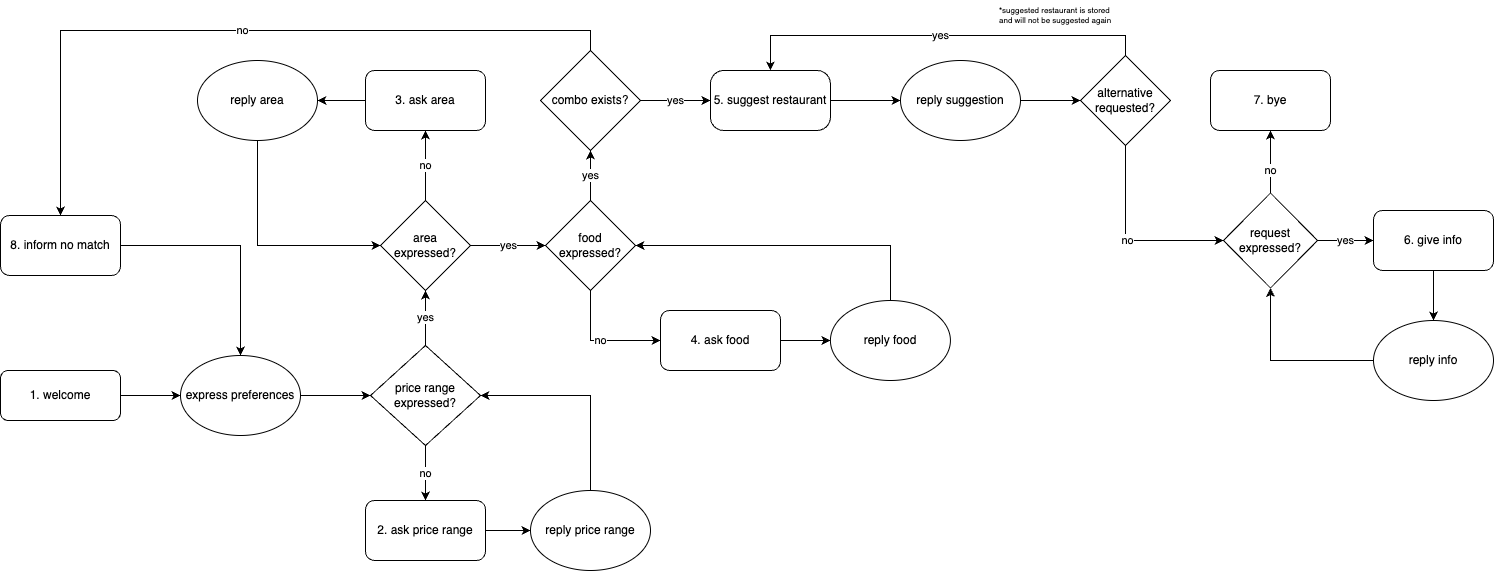

The diagram above was exported from draw.io. Its source (the exported page's mxGraphModel, read from the mxfile embedded in the PNG):
<mxGraphModel dx="1811" dy="1828" grid="1" gridSize="10" guides="1" tooltips="1" connect="1" arrows="1" fold="1" page="1" pageScale="1" pageWidth="827" pageHeight="1169" background="none" math="0" shadow="0">
  <root>
    <mxCell id="0" />
    <mxCell id="1" parent="0" />
    <mxCell id="DBz7wvsfLK3ODWhH7ytt-8" style="edgeStyle=orthogonalEdgeStyle;rounded=0;orthogonalLoop=1;jettySize=auto;html=1;exitX=1;exitY=0.5;exitDx=0;exitDy=0;entryX=0;entryY=0.5;entryDx=0;entryDy=0;" parent="1" source="DBz7wvsfLK3ODWhH7ytt-1" target="DBz7wvsfLK3ODWhH7ytt-2" edge="1">
      <mxGeometry relative="1" as="geometry" />
    </mxCell>
    <mxCell id="DBz7wvsfLK3ODWhH7ytt-1" value="1. welcome" style="rounded=1;whiteSpace=wrap;html=1;" parent="1" vertex="1">
      <mxGeometry x="-700" y="-660" width="120" height="50" as="geometry" />
    </mxCell>
    <mxCell id="DBz7wvsfLK3ODWhH7ytt-9" style="edgeStyle=orthogonalEdgeStyle;rounded=0;orthogonalLoop=1;jettySize=auto;html=1;exitX=1;exitY=0.5;exitDx=0;exitDy=0;entryX=0;entryY=0.5;entryDx=0;entryDy=0;" parent="1" source="DBz7wvsfLK3ODWhH7ytt-2" target="DBz7wvsfLK3ODWhH7ytt-4" edge="1">
      <mxGeometry relative="1" as="geometry" />
    </mxCell>
    <mxCell id="DBz7wvsfLK3ODWhH7ytt-2" value="express preferences" style="ellipse;whiteSpace=wrap;html=1;" parent="1" vertex="1">
      <mxGeometry x="-520" y="-675" width="120" height="80" as="geometry" />
    </mxCell>
    <mxCell id="DBz7wvsfLK3ODWhH7ytt-30" style="edgeStyle=orthogonalEdgeStyle;rounded=0;orthogonalLoop=1;jettySize=auto;html=1;exitX=1;exitY=0.5;exitDx=0;exitDy=0;entryX=0.5;entryY=0;entryDx=0;entryDy=0;" parent="1" source="DBz7wvsfLK3ODWhH7ytt-3" target="DBz7wvsfLK3ODWhH7ytt-2" edge="1">
      <mxGeometry relative="1" as="geometry" />
    </mxCell>
    <mxCell id="DBz7wvsfLK3ODWhH7ytt-3" value="8. inform no match" style="rounded=1;whiteSpace=wrap;html=1;" parent="1" vertex="1">
      <mxGeometry x="-700" y="-815" width="120" height="60" as="geometry" />
    </mxCell>
    <mxCell id="DBz7wvsfLK3ODWhH7ytt-10" value="no" style="edgeStyle=orthogonalEdgeStyle;rounded=0;orthogonalLoop=1;jettySize=auto;html=1;exitX=0.5;exitY=1;exitDx=0;exitDy=0;entryX=0.5;entryY=0;entryDx=0;entryDy=0;" parent="1" source="DBz7wvsfLK3ODWhH7ytt-4" target="DBz7wvsfLK3ODWhH7ytt-5" edge="1">
      <mxGeometry relative="1" as="geometry" />
    </mxCell>
    <mxCell id="DBz7wvsfLK3ODWhH7ytt-14" value="yes" style="edgeStyle=orthogonalEdgeStyle;rounded=0;orthogonalLoop=1;jettySize=auto;html=1;exitX=0.5;exitY=0;exitDx=0;exitDy=0;entryX=0.5;entryY=1;entryDx=0;entryDy=0;" parent="1" source="DBz7wvsfLK3ODWhH7ytt-4" target="DBz7wvsfLK3ODWhH7ytt-13" edge="1">
      <mxGeometry relative="1" as="geometry" />
    </mxCell>
    <mxCell id="DBz7wvsfLK3ODWhH7ytt-4" value="price range expressed?" style="rhombus;whiteSpace=wrap;html=1;" parent="1" vertex="1">
      <mxGeometry x="-330" y="-685" width="110" height="100" as="geometry" />
    </mxCell>
    <mxCell id="DBz7wvsfLK3ODWhH7ytt-11" style="edgeStyle=orthogonalEdgeStyle;rounded=0;orthogonalLoop=1;jettySize=auto;html=1;exitX=1;exitY=0.5;exitDx=0;exitDy=0;entryX=0;entryY=0.5;entryDx=0;entryDy=0;" parent="1" source="DBz7wvsfLK3ODWhH7ytt-5" target="DBz7wvsfLK3ODWhH7ytt-6" edge="1">
      <mxGeometry relative="1" as="geometry" />
    </mxCell>
    <mxCell id="DBz7wvsfLK3ODWhH7ytt-5" value="2. ask price range" style="rounded=1;whiteSpace=wrap;html=1;" parent="1" vertex="1">
      <mxGeometry x="-334.9999999999999" y="-530" width="120" height="60" as="geometry" />
    </mxCell>
    <mxCell id="DBz7wvsfLK3ODWhH7ytt-12" style="edgeStyle=orthogonalEdgeStyle;rounded=0;orthogonalLoop=1;jettySize=auto;html=1;exitX=0.5;exitY=0;exitDx=0;exitDy=0;entryX=1;entryY=0.5;entryDx=0;entryDy=0;" parent="1" source="DBz7wvsfLK3ODWhH7ytt-6" target="DBz7wvsfLK3ODWhH7ytt-4" edge="1">
      <mxGeometry relative="1" as="geometry" />
    </mxCell>
    <mxCell id="DBz7wvsfLK3ODWhH7ytt-6" value="reply price range" style="ellipse;whiteSpace=wrap;html=1;" parent="1" vertex="1">
      <mxGeometry x="-170" y="-540" width="120" height="80" as="geometry" />
    </mxCell>
    <mxCell id="DBz7wvsfLK3ODWhH7ytt-16" value="no" style="edgeStyle=orthogonalEdgeStyle;rounded=0;orthogonalLoop=1;jettySize=auto;html=1;exitX=0.5;exitY=0;exitDx=0;exitDy=0;entryX=0.5;entryY=1;entryDx=0;entryDy=0;" parent="1" source="DBz7wvsfLK3ODWhH7ytt-13" target="DBz7wvsfLK3ODWhH7ytt-15" edge="1">
      <mxGeometry relative="1" as="geometry" />
    </mxCell>
    <mxCell id="DBz7wvsfLK3ODWhH7ytt-21" value="yes" style="edgeStyle=orthogonalEdgeStyle;rounded=0;orthogonalLoop=1;jettySize=auto;html=1;exitX=1;exitY=0.5;exitDx=0;exitDy=0;entryX=0;entryY=0.5;entryDx=0;entryDy=0;" parent="1" source="DBz7wvsfLK3ODWhH7ytt-13" target="DBz7wvsfLK3ODWhH7ytt-20" edge="1">
      <mxGeometry relative="1" as="geometry" />
    </mxCell>
    <mxCell id="DBz7wvsfLK3ODWhH7ytt-13" value="area expressed?" style="rhombus;whiteSpace=wrap;html=1;" parent="1" vertex="1">
      <mxGeometry x="-320" y="-830" width="90" height="90" as="geometry" />
    </mxCell>
    <mxCell id="DBz7wvsfLK3ODWhH7ytt-18" style="edgeStyle=orthogonalEdgeStyle;rounded=0;orthogonalLoop=1;jettySize=auto;html=1;exitX=0;exitY=0.5;exitDx=0;exitDy=0;entryX=1;entryY=0.5;entryDx=0;entryDy=0;" parent="1" source="DBz7wvsfLK3ODWhH7ytt-15" target="DBz7wvsfLK3ODWhH7ytt-17" edge="1">
      <mxGeometry relative="1" as="geometry" />
    </mxCell>
    <mxCell id="DBz7wvsfLK3ODWhH7ytt-15" value="3. ask area" style="rounded=1;whiteSpace=wrap;html=1;" parent="1" vertex="1">
      <mxGeometry x="-335" y="-960" width="120" height="60" as="geometry" />
    </mxCell>
    <mxCell id="DBz7wvsfLK3ODWhH7ytt-19" style="edgeStyle=orthogonalEdgeStyle;rounded=0;orthogonalLoop=1;jettySize=auto;html=1;exitX=0.5;exitY=1;exitDx=0;exitDy=0;entryX=0;entryY=0.5;entryDx=0;entryDy=0;" parent="1" source="DBz7wvsfLK3ODWhH7ytt-17" target="DBz7wvsfLK3ODWhH7ytt-13" edge="1">
      <mxGeometry relative="1" as="geometry" />
    </mxCell>
    <mxCell id="DBz7wvsfLK3ODWhH7ytt-17" value="reply area" style="ellipse;whiteSpace=wrap;html=1;" parent="1" vertex="1">
      <mxGeometry x="-503" y="-970" width="120" height="80" as="geometry" />
    </mxCell>
    <mxCell id="DBz7wvsfLK3ODWhH7ytt-23" value="no" style="edgeStyle=orthogonalEdgeStyle;rounded=0;orthogonalLoop=1;jettySize=auto;html=1;exitX=0.5;exitY=1;exitDx=0;exitDy=0;entryX=0;entryY=0.5;entryDx=0;entryDy=0;" parent="1" source="DBz7wvsfLK3ODWhH7ytt-20" target="DBz7wvsfLK3ODWhH7ytt-22" edge="1">
      <mxGeometry relative="1" as="geometry" />
    </mxCell>
    <mxCell id="DBz7wvsfLK3ODWhH7ytt-28" value="yes" style="edgeStyle=orthogonalEdgeStyle;rounded=0;orthogonalLoop=1;jettySize=auto;html=1;exitX=0.5;exitY=0;exitDx=0;exitDy=0;entryX=0.5;entryY=1;entryDx=0;entryDy=0;" parent="1" source="DBz7wvsfLK3ODWhH7ytt-20" target="DBz7wvsfLK3ODWhH7ytt-26" edge="1">
      <mxGeometry relative="1" as="geometry" />
    </mxCell>
    <mxCell id="DBz7wvsfLK3ODWhH7ytt-20" value="food expressed?" style="rhombus;whiteSpace=wrap;html=1;" parent="1" vertex="1">
      <mxGeometry x="-155" y="-830" width="90" height="90" as="geometry" />
    </mxCell>
    <mxCell id="DBz7wvsfLK3ODWhH7ytt-25" style="edgeStyle=orthogonalEdgeStyle;rounded=0;orthogonalLoop=1;jettySize=auto;html=1;exitX=1;exitY=0.5;exitDx=0;exitDy=0;entryX=0;entryY=0.5;entryDx=0;entryDy=0;" parent="1" source="DBz7wvsfLK3ODWhH7ytt-22" target="DBz7wvsfLK3ODWhH7ytt-24" edge="1">
      <mxGeometry relative="1" as="geometry" />
    </mxCell>
    <mxCell id="DBz7wvsfLK3ODWhH7ytt-22" value="4. ask food" style="rounded=1;whiteSpace=wrap;html=1;" parent="1" vertex="1">
      <mxGeometry x="-40" y="-720" width="120" height="60" as="geometry" />
    </mxCell>
    <mxCell id="DBz7wvsfLK3ODWhH7ytt-27" style="edgeStyle=orthogonalEdgeStyle;rounded=0;orthogonalLoop=1;jettySize=auto;html=1;exitX=0.5;exitY=0;exitDx=0;exitDy=0;entryX=1;entryY=0.5;entryDx=0;entryDy=0;" parent="1" source="DBz7wvsfLK3ODWhH7ytt-24" target="DBz7wvsfLK3ODWhH7ytt-20" edge="1">
      <mxGeometry relative="1" as="geometry" />
    </mxCell>
    <mxCell id="DBz7wvsfLK3ODWhH7ytt-24" value="reply food" style="ellipse;whiteSpace=wrap;html=1;" parent="1" vertex="1">
      <mxGeometry x="129.93" y="-730" width="120" height="80" as="geometry" />
    </mxCell>
    <mxCell id="DBz7wvsfLK3ODWhH7ytt-29" value="no" style="edgeStyle=orthogonalEdgeStyle;rounded=0;orthogonalLoop=1;jettySize=auto;html=1;exitX=0.5;exitY=0;exitDx=0;exitDy=0;entryX=0.5;entryY=0;entryDx=0;entryDy=0;" parent="1" source="DBz7wvsfLK3ODWhH7ytt-26" target="DBz7wvsfLK3ODWhH7ytt-3" edge="1">
      <mxGeometry relative="1" as="geometry" />
    </mxCell>
    <mxCell id="DBz7wvsfLK3ODWhH7ytt-32" value="yes" style="edgeStyle=orthogonalEdgeStyle;rounded=0;orthogonalLoop=1;jettySize=auto;html=1;exitX=1;exitY=0.5;exitDx=0;exitDy=0;" parent="1" source="DBz7wvsfLK3ODWhH7ytt-26" target="DBz7wvsfLK3ODWhH7ytt-31" edge="1">
      <mxGeometry relative="1" as="geometry" />
    </mxCell>
    <mxCell id="DBz7wvsfLK3ODWhH7ytt-26" value="combo exists?" style="rhombus;whiteSpace=wrap;html=1;" parent="1" vertex="1">
      <mxGeometry x="-160" y="-980" width="100" height="100" as="geometry" />
    </mxCell>
    <mxCell id="DBz7wvsfLK3ODWhH7ytt-34" style="edgeStyle=orthogonalEdgeStyle;rounded=0;orthogonalLoop=1;jettySize=auto;html=1;exitX=1;exitY=0.5;exitDx=0;exitDy=0;entryX=0;entryY=0.5;entryDx=0;entryDy=0;" parent="1" source="DBz7wvsfLK3ODWhH7ytt-31" target="DBz7wvsfLK3ODWhH7ytt-33" edge="1">
      <mxGeometry relative="1" as="geometry" />
    </mxCell>
    <mxCell id="DBz7wvsfLK3ODWhH7ytt-31" value="5. suggest restaurant" style="rounded=1;whiteSpace=wrap;html=1;arcSize=22;" parent="1" vertex="1">
      <mxGeometry x="9.930000000000007" y="-960" width="120" height="60" as="geometry" />
    </mxCell>
    <mxCell id="y21oi-NkkWKqgi1vyo2l-1" style="edgeStyle=orthogonalEdgeStyle;rounded=0;orthogonalLoop=1;jettySize=auto;html=1;exitX=1;exitY=0.5;exitDx=0;exitDy=0;entryX=0;entryY=0.5;entryDx=0;entryDy=0;" parent="1" source="DBz7wvsfLK3ODWhH7ytt-33" target="DBz7wvsfLK3ODWhH7ytt-35" edge="1">
      <mxGeometry relative="1" as="geometry" />
    </mxCell>
    <mxCell id="DBz7wvsfLK3ODWhH7ytt-33" value="reply suggestion" style="ellipse;whiteSpace=wrap;html=1;" parent="1" vertex="1">
      <mxGeometry x="200" y="-970" width="120" height="80" as="geometry" />
    </mxCell>
    <mxCell id="DBz7wvsfLK3ODWhH7ytt-36" value="yes" style="edgeStyle=orthogonalEdgeStyle;rounded=0;orthogonalLoop=1;jettySize=auto;html=1;exitX=0.5;exitY=0;exitDx=0;exitDy=0;entryX=0.5;entryY=0;entryDx=0;entryDy=0;" parent="1" source="DBz7wvsfLK3ODWhH7ytt-35" target="DBz7wvsfLK3ODWhH7ytt-31" edge="1">
      <mxGeometry relative="1" as="geometry" />
    </mxCell>
    <mxCell id="DBz7wvsfLK3ODWhH7ytt-52" value="no" style="edgeStyle=orthogonalEdgeStyle;rounded=0;orthogonalLoop=1;jettySize=auto;html=1;exitX=0.5;exitY=1;exitDx=0;exitDy=0;entryX=0;entryY=0.5;entryDx=0;entryDy=0;" parent="1" source="DBz7wvsfLK3ODWhH7ytt-35" target="DBz7wvsfLK3ODWhH7ytt-43" edge="1">
      <mxGeometry relative="1" as="geometry" />
    </mxCell>
    <mxCell id="DBz7wvsfLK3ODWhH7ytt-35" value="alternative requested?" style="rhombus;whiteSpace=wrap;html=1;" parent="1" vertex="1">
      <mxGeometry x="380" y="-975" width="90" height="90" as="geometry" />
    </mxCell>
    <mxCell id="DBz7wvsfLK3ODWhH7ytt-37" value="*suggested restaurant is stored and will not be suggested again" style="text;html=1;strokeColor=none;fillColor=none;align=left;verticalAlign=middle;whiteSpace=wrap;rounded=0;fontSize=8;" parent="1" vertex="1">
      <mxGeometry x="297" y="-1030" width="126" height="30" as="geometry" />
    </mxCell>
    <mxCell id="DBz7wvsfLK3ODWhH7ytt-46" style="edgeStyle=orthogonalEdgeStyle;rounded=0;orthogonalLoop=1;jettySize=auto;html=1;exitX=0.5;exitY=1;exitDx=0;exitDy=0;entryX=0.5;entryY=0;entryDx=0;entryDy=0;" parent="1" source="DBz7wvsfLK3ODWhH7ytt-40" target="DBz7wvsfLK3ODWhH7ytt-42" edge="1">
      <mxGeometry relative="1" as="geometry" />
    </mxCell>
    <mxCell id="DBz7wvsfLK3ODWhH7ytt-40" value="6. give info" style="rounded=1;whiteSpace=wrap;html=1;" parent="1" vertex="1">
      <mxGeometry x="673" y="-820" width="120" height="60" as="geometry" />
    </mxCell>
    <mxCell id="DBz7wvsfLK3ODWhH7ytt-47" style="edgeStyle=orthogonalEdgeStyle;rounded=0;orthogonalLoop=1;jettySize=auto;html=1;exitX=0;exitY=0.5;exitDx=0;exitDy=0;entryX=0.5;entryY=1;entryDx=0;entryDy=0;" parent="1" source="DBz7wvsfLK3ODWhH7ytt-42" target="DBz7wvsfLK3ODWhH7ytt-43" edge="1">
      <mxGeometry relative="1" as="geometry" />
    </mxCell>
    <mxCell id="DBz7wvsfLK3ODWhH7ytt-42" value="reply info" style="ellipse;whiteSpace=wrap;html=1;" parent="1" vertex="1">
      <mxGeometry x="673" y="-710" width="120" height="80" as="geometry" />
    </mxCell>
    <mxCell id="DBz7wvsfLK3ODWhH7ytt-45" value="yes" style="edgeStyle=orthogonalEdgeStyle;rounded=0;orthogonalLoop=1;jettySize=auto;html=1;exitX=1;exitY=0.5;exitDx=0;exitDy=0;entryX=0;entryY=0.5;entryDx=0;entryDy=0;" parent="1" source="DBz7wvsfLK3ODWhH7ytt-43" target="DBz7wvsfLK3ODWhH7ytt-40" edge="1">
      <mxGeometry relative="1" as="geometry" />
    </mxCell>
    <mxCell id="DBz7wvsfLK3ODWhH7ytt-50" style="edgeStyle=orthogonalEdgeStyle;rounded=0;orthogonalLoop=1;jettySize=auto;html=1;exitX=0.5;exitY=0;exitDx=0;exitDy=0;entryX=0.5;entryY=1;entryDx=0;entryDy=0;" parent="1" source="DBz7wvsfLK3ODWhH7ytt-43" target="DBz7wvsfLK3ODWhH7ytt-49" edge="1">
      <mxGeometry relative="1" as="geometry" />
    </mxCell>
    <mxCell id="DBz7wvsfLK3ODWhH7ytt-51" value="no" style="edgeLabel;html=1;align=center;verticalAlign=middle;resizable=0;points=[];" parent="DBz7wvsfLK3ODWhH7ytt-50" vertex="1" connectable="0">
      <mxGeometry x="-0.2699" y="1" relative="1" as="geometry">
        <mxPoint as="offset" />
      </mxGeometry>
    </mxCell>
    <mxCell id="DBz7wvsfLK3ODWhH7ytt-43" value="request expressed?" style="rhombus;whiteSpace=wrap;html=1;" parent="1" vertex="1">
      <mxGeometry x="523" y="-837.5" width="94" height="95" as="geometry" />
    </mxCell>
    <mxCell id="DBz7wvsfLK3ODWhH7ytt-49" value="7. bye" style="rounded=1;whiteSpace=wrap;html=1;" parent="1" vertex="1">
      <mxGeometry x="510" y="-960" width="120" height="60" as="geometry" />
    </mxCell>
  </root>
</mxGraphModel>